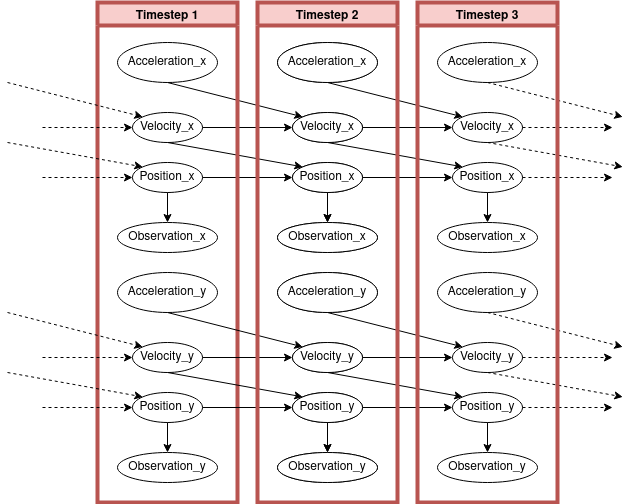

The diagram above was exported from draw.io. Its source (the exported page's mxGraphModel, read from the mxfile embedded in the PNG):
<mxGraphModel dx="1332" dy="764" grid="1" gridSize="10" guides="1" tooltips="1" connect="1" arrows="1" fold="1" page="1" pageScale="1" pageWidth="850" pageHeight="1100" math="0" shadow="0">
  <root>
    <mxCell id="0" />
    <mxCell id="1" parent="0" />
    <mxCell id="fEbVa7nP0stweXN6Et3m-1" value="Position_x" style="ellipse;whiteSpace=wrap;html=1;" vertex="1" parent="1">
      <mxGeometry x="125" y="340" width="70" height="30" as="geometry" />
    </mxCell>
    <mxCell id="fEbVa7nP0stweXN6Et3m-3" value="Acceleration_x" style="ellipse;whiteSpace=wrap;html=1;" vertex="1" parent="1">
      <mxGeometry x="110" y="220" width="100" height="40" as="geometry" />
    </mxCell>
    <mxCell id="fEbVa7nP0stweXN6Et3m-5" value="Velocity_x" style="ellipse;whiteSpace=wrap;html=1;" vertex="1" parent="1">
      <mxGeometry x="125" y="290" width="70" height="30" as="geometry" />
    </mxCell>
    <mxCell id="fEbVa7nP0stweXN6Et3m-7" value="Observation_x" style="ellipse;whiteSpace=wrap;html=1;" vertex="1" parent="1">
      <mxGeometry x="110" y="400" width="100" height="30" as="geometry" />
    </mxCell>
    <mxCell id="fEbVa7nP0stweXN6Et3m-9" value="" style="endArrow=classic;html=1;exitX=0.5;exitY=1;exitDx=0;exitDy=0;entryX=0;entryY=0;entryDx=0;entryDy=0;" edge="1" parent="1" source="fEbVa7nP0stweXN6Et3m-3" target="fEbVa7nP0stweXN6Et3m-15">
      <mxGeometry width="50" height="50" relative="1" as="geometry">
        <mxPoint x="230" y="420" as="sourcePoint" />
        <mxPoint x="280" y="370" as="targetPoint" />
      </mxGeometry>
    </mxCell>
    <mxCell id="fEbVa7nP0stweXN6Et3m-11" value="" style="endArrow=classic;html=1;exitX=0.5;exitY=1;exitDx=0;exitDy=0;entryX=0;entryY=0;entryDx=0;entryDy=0;" edge="1" parent="1" source="fEbVa7nP0stweXN6Et3m-5" target="fEbVa7nP0stweXN6Et3m-13">
      <mxGeometry width="50" height="50" relative="1" as="geometry">
        <mxPoint x="230" y="420" as="sourcePoint" />
        <mxPoint x="280" y="370" as="targetPoint" />
      </mxGeometry>
    </mxCell>
    <mxCell id="fEbVa7nP0stweXN6Et3m-12" value="" style="endArrow=classic;html=1;exitX=0.5;exitY=1;exitDx=0;exitDy=0;entryX=0.5;entryY=0;entryDx=0;entryDy=0;" edge="1" parent="1" source="fEbVa7nP0stweXN6Et3m-1" target="fEbVa7nP0stweXN6Et3m-7">
      <mxGeometry width="50" height="50" relative="1" as="geometry">
        <mxPoint x="230" y="420" as="sourcePoint" />
        <mxPoint x="280" y="370" as="targetPoint" />
      </mxGeometry>
    </mxCell>
    <mxCell id="fEbVa7nP0stweXN6Et3m-13" value="Position_x" style="ellipse;whiteSpace=wrap;html=1;" vertex="1" parent="1">
      <mxGeometry x="285" y="340" width="70" height="30" as="geometry" />
    </mxCell>
    <mxCell id="fEbVa7nP0stweXN6Et3m-14" value="Acceleration_x" style="ellipse;whiteSpace=wrap;html=1;" vertex="1" parent="1">
      <mxGeometry x="270" y="220" width="100" height="40" as="geometry" />
    </mxCell>
    <mxCell id="fEbVa7nP0stweXN6Et3m-15" value="Velocity_x" style="ellipse;whiteSpace=wrap;html=1;" vertex="1" parent="1">
      <mxGeometry x="285" y="290" width="70" height="30" as="geometry" />
    </mxCell>
    <mxCell id="fEbVa7nP0stweXN6Et3m-16" value="Observation_x" style="ellipse;whiteSpace=wrap;html=1;" vertex="1" parent="1">
      <mxGeometry x="270" y="400" width="100" height="30" as="geometry" />
    </mxCell>
    <mxCell id="fEbVa7nP0stweXN6Et3m-20" value="" style="endArrow=classic;html=1;exitX=1;exitY=0.5;exitDx=0;exitDy=0;entryX=0;entryY=0.5;entryDx=0;entryDy=0;" edge="1" parent="1" source="fEbVa7nP0stweXN6Et3m-1" target="fEbVa7nP0stweXN6Et3m-13">
      <mxGeometry width="50" height="50" relative="1" as="geometry">
        <mxPoint x="210" y="420" as="sourcePoint" />
        <mxPoint x="260" y="370" as="targetPoint" />
      </mxGeometry>
    </mxCell>
    <mxCell id="fEbVa7nP0stweXN6Et3m-21" value="" style="endArrow=classic;html=1;exitX=1;exitY=0.5;exitDx=0;exitDy=0;entryX=0;entryY=0.5;entryDx=0;entryDy=0;" edge="1" parent="1" source="fEbVa7nP0stweXN6Et3m-5" target="fEbVa7nP0stweXN6Et3m-15">
      <mxGeometry width="50" height="50" relative="1" as="geometry">
        <mxPoint x="210" y="420" as="sourcePoint" />
        <mxPoint x="260" y="370" as="targetPoint" />
      </mxGeometry>
    </mxCell>
    <mxCell id="fEbVa7nP0stweXN6Et3m-22" value="" style="endArrow=classic;html=1;exitX=0.5;exitY=1;exitDx=0;exitDy=0;" edge="1" parent="1" source="fEbVa7nP0stweXN6Et3m-13">
      <mxGeometry width="50" height="50" relative="1" as="geometry">
        <mxPoint x="210" y="420" as="sourcePoint" />
        <mxPoint x="320" y="400" as="targetPoint" />
      </mxGeometry>
    </mxCell>
    <mxCell id="fEbVa7nP0stweXN6Et3m-23" value="Position_x" style="ellipse;whiteSpace=wrap;html=1;" vertex="1" parent="1">
      <mxGeometry x="285" y="340" width="70" height="30" as="geometry" />
    </mxCell>
    <mxCell id="fEbVa7nP0stweXN6Et3m-24" value="Acceleration_x" style="ellipse;whiteSpace=wrap;html=1;" vertex="1" parent="1">
      <mxGeometry x="270" y="220" width="100" height="40" as="geometry" />
    </mxCell>
    <mxCell id="fEbVa7nP0stweXN6Et3m-25" value="Velocity_x" style="ellipse;whiteSpace=wrap;html=1;" vertex="1" parent="1">
      <mxGeometry x="285" y="290" width="70" height="30" as="geometry" />
    </mxCell>
    <mxCell id="fEbVa7nP0stweXN6Et3m-26" value="Observation_x" style="ellipse;whiteSpace=wrap;html=1;" vertex="1" parent="1">
      <mxGeometry x="270" y="400" width="100" height="30" as="geometry" />
    </mxCell>
    <mxCell id="fEbVa7nP0stweXN6Et3m-27" value="" style="endArrow=classic;html=1;exitX=0.5;exitY=1;exitDx=0;exitDy=0;entryX=0;entryY=0;entryDx=0;entryDy=0;" edge="1" parent="1" source="fEbVa7nP0stweXN6Et3m-24">
      <mxGeometry width="50" height="50" relative="1" as="geometry">
        <mxPoint x="390" y="420" as="sourcePoint" />
        <mxPoint x="455.25126265847086" y="294.3933982822018" as="targetPoint" />
      </mxGeometry>
    </mxCell>
    <mxCell id="fEbVa7nP0stweXN6Et3m-28" value="" style="endArrow=classic;html=1;exitX=0.5;exitY=1;exitDx=0;exitDy=0;entryX=0;entryY=0;entryDx=0;entryDy=0;" edge="1" parent="1" source="fEbVa7nP0stweXN6Et3m-25">
      <mxGeometry width="50" height="50" relative="1" as="geometry">
        <mxPoint x="390" y="420" as="sourcePoint" />
        <mxPoint x="455.25126265847086" y="344.3933982822018" as="targetPoint" />
      </mxGeometry>
    </mxCell>
    <mxCell id="fEbVa7nP0stweXN6Et3m-29" value="" style="endArrow=classic;html=1;exitX=0.5;exitY=1;exitDx=0;exitDy=0;entryX=0.5;entryY=0;entryDx=0;entryDy=0;" edge="1" parent="1" source="fEbVa7nP0stweXN6Et3m-23" target="fEbVa7nP0stweXN6Et3m-26">
      <mxGeometry width="50" height="50" relative="1" as="geometry">
        <mxPoint x="390" y="420" as="sourcePoint" />
        <mxPoint x="440" y="370" as="targetPoint" />
      </mxGeometry>
    </mxCell>
    <mxCell id="fEbVa7nP0stweXN6Et3m-30" value="" style="endArrow=classic;html=1;exitX=1;exitY=0.5;exitDx=0;exitDy=0;entryX=0;entryY=0.5;entryDx=0;entryDy=0;" edge="1" parent="1" source="fEbVa7nP0stweXN6Et3m-23">
      <mxGeometry width="50" height="50" relative="1" as="geometry">
        <mxPoint x="370" y="420" as="sourcePoint" />
        <mxPoint x="445" y="355" as="targetPoint" />
      </mxGeometry>
    </mxCell>
    <mxCell id="fEbVa7nP0stweXN6Et3m-31" value="" style="endArrow=classic;html=1;exitX=1;exitY=0.5;exitDx=0;exitDy=0;entryX=0;entryY=0.5;entryDx=0;entryDy=0;" edge="1" parent="1" source="fEbVa7nP0stweXN6Et3m-25">
      <mxGeometry width="50" height="50" relative="1" as="geometry">
        <mxPoint x="370" y="420" as="sourcePoint" />
        <mxPoint x="445" y="305" as="targetPoint" />
      </mxGeometry>
    </mxCell>
    <mxCell id="fEbVa7nP0stweXN6Et3m-32" value="Position_x" style="ellipse;whiteSpace=wrap;html=1;" vertex="1" parent="1">
      <mxGeometry x="445" y="340" width="70" height="30" as="geometry" />
    </mxCell>
    <mxCell id="fEbVa7nP0stweXN6Et3m-33" value="Acceleration_x" style="ellipse;whiteSpace=wrap;html=1;" vertex="1" parent="1">
      <mxGeometry x="430" y="220" width="100" height="40" as="geometry" />
    </mxCell>
    <mxCell id="fEbVa7nP0stweXN6Et3m-34" value="Velocity_x" style="ellipse;whiteSpace=wrap;html=1;" vertex="1" parent="1">
      <mxGeometry x="445" y="290" width="70" height="30" as="geometry" />
    </mxCell>
    <mxCell id="fEbVa7nP0stweXN6Et3m-35" value="Observation_x" style="ellipse;whiteSpace=wrap;html=1;" vertex="1" parent="1">
      <mxGeometry x="430" y="400" width="100" height="30" as="geometry" />
    </mxCell>
    <mxCell id="fEbVa7nP0stweXN6Et3m-36" value="" style="endArrow=classic;html=1;exitX=0.5;exitY=1;exitDx=0;exitDy=0;entryX=0;entryY=0;entryDx=0;entryDy=0;dashed=1;" edge="1" parent="1" source="fEbVa7nP0stweXN6Et3m-33">
      <mxGeometry width="50" height="50" relative="1" as="geometry">
        <mxPoint x="550" y="420" as="sourcePoint" />
        <mxPoint x="615.2512626584709" y="294.3933982822018" as="targetPoint" />
      </mxGeometry>
    </mxCell>
    <mxCell id="fEbVa7nP0stweXN6Et3m-37" value="" style="endArrow=classic;html=1;exitX=0.5;exitY=1;exitDx=0;exitDy=0;entryX=0;entryY=0;entryDx=0;entryDy=0;dashed=1;" edge="1" parent="1" source="fEbVa7nP0stweXN6Et3m-34">
      <mxGeometry width="50" height="50" relative="1" as="geometry">
        <mxPoint x="550" y="420" as="sourcePoint" />
        <mxPoint x="615.2512626584709" y="344.3933982822018" as="targetPoint" />
      </mxGeometry>
    </mxCell>
    <mxCell id="fEbVa7nP0stweXN6Et3m-38" value="" style="endArrow=classic;html=1;exitX=0.5;exitY=1;exitDx=0;exitDy=0;entryX=0.5;entryY=0;entryDx=0;entryDy=0;" edge="1" parent="1" source="fEbVa7nP0stweXN6Et3m-32" target="fEbVa7nP0stweXN6Et3m-35">
      <mxGeometry width="50" height="50" relative="1" as="geometry">
        <mxPoint x="550" y="420" as="sourcePoint" />
        <mxPoint x="600" y="370" as="targetPoint" />
      </mxGeometry>
    </mxCell>
    <mxCell id="fEbVa7nP0stweXN6Et3m-39" value="" style="endArrow=classic;html=1;exitX=1;exitY=0.5;exitDx=0;exitDy=0;entryX=0;entryY=0.5;entryDx=0;entryDy=0;dashed=1;" edge="1" parent="1" source="fEbVa7nP0stweXN6Et3m-32">
      <mxGeometry width="50" height="50" relative="1" as="geometry">
        <mxPoint x="530" y="420" as="sourcePoint" />
        <mxPoint x="605" y="355" as="targetPoint" />
      </mxGeometry>
    </mxCell>
    <mxCell id="fEbVa7nP0stweXN6Et3m-40" value="" style="endArrow=classic;html=1;exitX=1;exitY=0.5;exitDx=0;exitDy=0;entryX=0;entryY=0.5;entryDx=0;entryDy=0;dashed=1;" edge="1" parent="1" source="fEbVa7nP0stweXN6Et3m-34">
      <mxGeometry width="50" height="50" relative="1" as="geometry">
        <mxPoint x="530" y="420" as="sourcePoint" />
        <mxPoint x="605" y="305" as="targetPoint" />
      </mxGeometry>
    </mxCell>
    <mxCell id="fEbVa7nP0stweXN6Et3m-45" value="Timestep 1" style="swimlane;glass=0;strokeWidth=4;fillColor=#f8cecc;strokeColor=#b85450;" vertex="1" parent="1">
      <mxGeometry x="90" y="180" width="140" height="500" as="geometry" />
    </mxCell>
    <mxCell id="fEbVa7nP0stweXN6Et3m-57" value="Position_y" style="ellipse;whiteSpace=wrap;html=1;" vertex="1" parent="fEbVa7nP0stweXN6Et3m-45">
      <mxGeometry x="35.00000000000001" y="390" width="70" height="30" as="geometry" />
    </mxCell>
    <mxCell id="fEbVa7nP0stweXN6Et3m-58" value="Acceleration_y" style="ellipse;whiteSpace=wrap;html=1;" vertex="1" parent="fEbVa7nP0stweXN6Et3m-45">
      <mxGeometry x="20.000000000000007" y="270" width="100" height="40" as="geometry" />
    </mxCell>
    <mxCell id="fEbVa7nP0stweXN6Et3m-59" value="Velocity_y" style="ellipse;whiteSpace=wrap;html=1;" vertex="1" parent="fEbVa7nP0stweXN6Et3m-45">
      <mxGeometry x="35.00000000000001" y="340" width="70" height="30" as="geometry" />
    </mxCell>
    <mxCell id="fEbVa7nP0stweXN6Et3m-60" value="Observation_y" style="ellipse;whiteSpace=wrap;html=1;" vertex="1" parent="fEbVa7nP0stweXN6Et3m-45">
      <mxGeometry x="20.000000000000007" y="450" width="100" height="30" as="geometry" />
    </mxCell>
    <mxCell id="fEbVa7nP0stweXN6Et3m-61" value="" style="endArrow=classic;html=1;exitX=0.5;exitY=1;exitDx=0;exitDy=0;entryX=0;entryY=0;entryDx=0;entryDy=0;" edge="1" parent="fEbVa7nP0stweXN6Et3m-45" source="fEbVa7nP0stweXN6Et3m-58" target="fEbVa7nP0stweXN6Et3m-66">
      <mxGeometry width="50" height="50" relative="1" as="geometry">
        <mxPoint x="140" y="470" as="sourcePoint" />
        <mxPoint x="190" y="420" as="targetPoint" />
      </mxGeometry>
    </mxCell>
    <mxCell id="fEbVa7nP0stweXN6Et3m-62" value="" style="endArrow=classic;html=1;exitX=0.5;exitY=1;exitDx=0;exitDy=0;entryX=0;entryY=0;entryDx=0;entryDy=0;" edge="1" parent="fEbVa7nP0stweXN6Et3m-45" source="fEbVa7nP0stweXN6Et3m-59" target="fEbVa7nP0stweXN6Et3m-64">
      <mxGeometry width="50" height="50" relative="1" as="geometry">
        <mxPoint x="140" y="470" as="sourcePoint" />
        <mxPoint x="190" y="420" as="targetPoint" />
      </mxGeometry>
    </mxCell>
    <mxCell id="fEbVa7nP0stweXN6Et3m-63" value="" style="endArrow=classic;html=1;exitX=0.5;exitY=1;exitDx=0;exitDy=0;entryX=0.5;entryY=0;entryDx=0;entryDy=0;" edge="1" parent="fEbVa7nP0stweXN6Et3m-45" source="fEbVa7nP0stweXN6Et3m-57" target="fEbVa7nP0stweXN6Et3m-60">
      <mxGeometry width="50" height="50" relative="1" as="geometry">
        <mxPoint x="140" y="470" as="sourcePoint" />
        <mxPoint x="190" y="420" as="targetPoint" />
      </mxGeometry>
    </mxCell>
    <mxCell id="fEbVa7nP0stweXN6Et3m-64" value="Position_x" style="ellipse;whiteSpace=wrap;html=1;" vertex="1" parent="fEbVa7nP0stweXN6Et3m-45">
      <mxGeometry x="195" y="390" width="70" height="30" as="geometry" />
    </mxCell>
    <mxCell id="fEbVa7nP0stweXN6Et3m-65" value="Acceleration_x" style="ellipse;whiteSpace=wrap;html=1;" vertex="1" parent="fEbVa7nP0stweXN6Et3m-45">
      <mxGeometry x="180" y="270" width="100" height="40" as="geometry" />
    </mxCell>
    <mxCell id="fEbVa7nP0stweXN6Et3m-66" value="Velocity_x" style="ellipse;whiteSpace=wrap;html=1;" vertex="1" parent="fEbVa7nP0stweXN6Et3m-45">
      <mxGeometry x="195" y="340" width="70" height="30" as="geometry" />
    </mxCell>
    <mxCell id="fEbVa7nP0stweXN6Et3m-67" value="Observation_x" style="ellipse;whiteSpace=wrap;html=1;" vertex="1" parent="fEbVa7nP0stweXN6Et3m-45">
      <mxGeometry x="180" y="450" width="100" height="30" as="geometry" />
    </mxCell>
    <mxCell id="fEbVa7nP0stweXN6Et3m-68" value="" style="endArrow=classic;html=1;exitX=1;exitY=0.5;exitDx=0;exitDy=0;entryX=0;entryY=0.5;entryDx=0;entryDy=0;" edge="1" parent="fEbVa7nP0stweXN6Et3m-45" source="fEbVa7nP0stweXN6Et3m-57" target="fEbVa7nP0stweXN6Et3m-64">
      <mxGeometry width="50" height="50" relative="1" as="geometry">
        <mxPoint x="120" y="470" as="sourcePoint" />
        <mxPoint x="170" y="420" as="targetPoint" />
      </mxGeometry>
    </mxCell>
    <mxCell id="fEbVa7nP0stweXN6Et3m-69" value="" style="endArrow=classic;html=1;exitX=1;exitY=0.5;exitDx=0;exitDy=0;entryX=0;entryY=0.5;entryDx=0;entryDy=0;" edge="1" parent="fEbVa7nP0stweXN6Et3m-45" source="fEbVa7nP0stweXN6Et3m-59" target="fEbVa7nP0stweXN6Et3m-66">
      <mxGeometry width="50" height="50" relative="1" as="geometry">
        <mxPoint x="120" y="470" as="sourcePoint" />
        <mxPoint x="170" y="420" as="targetPoint" />
      </mxGeometry>
    </mxCell>
    <mxCell id="fEbVa7nP0stweXN6Et3m-70" value="" style="endArrow=classic;html=1;exitX=0.5;exitY=1;exitDx=0;exitDy=0;" edge="1" parent="fEbVa7nP0stweXN6Et3m-45" source="fEbVa7nP0stweXN6Et3m-64">
      <mxGeometry width="50" height="50" relative="1" as="geometry">
        <mxPoint x="120" y="470" as="sourcePoint" />
        <mxPoint x="230" y="450" as="targetPoint" />
      </mxGeometry>
    </mxCell>
    <mxCell id="fEbVa7nP0stweXN6Et3m-71" value="Position_y" style="ellipse;whiteSpace=wrap;html=1;" vertex="1" parent="fEbVa7nP0stweXN6Et3m-45">
      <mxGeometry x="195" y="390" width="70" height="30" as="geometry" />
    </mxCell>
    <mxCell id="fEbVa7nP0stweXN6Et3m-72" value="Acceleration_y" style="ellipse;whiteSpace=wrap;html=1;" vertex="1" parent="fEbVa7nP0stweXN6Et3m-45">
      <mxGeometry x="180" y="270" width="100" height="40" as="geometry" />
    </mxCell>
    <mxCell id="fEbVa7nP0stweXN6Et3m-73" value="Velocity_y" style="ellipse;whiteSpace=wrap;html=1;" vertex="1" parent="fEbVa7nP0stweXN6Et3m-45">
      <mxGeometry x="195" y="340" width="70" height="30" as="geometry" />
    </mxCell>
    <mxCell id="fEbVa7nP0stweXN6Et3m-74" value="Observation_y" style="ellipse;whiteSpace=wrap;html=1;" vertex="1" parent="fEbVa7nP0stweXN6Et3m-45">
      <mxGeometry x="180" y="450" width="100" height="30" as="geometry" />
    </mxCell>
    <mxCell id="fEbVa7nP0stweXN6Et3m-75" value="" style="endArrow=classic;html=1;exitX=0.5;exitY=1;exitDx=0;exitDy=0;entryX=0;entryY=0;entryDx=0;entryDy=0;" edge="1" parent="fEbVa7nP0stweXN6Et3m-45" source="fEbVa7nP0stweXN6Et3m-72">
      <mxGeometry width="50" height="50" relative="1" as="geometry">
        <mxPoint x="300" y="470" as="sourcePoint" />
        <mxPoint x="365.25126265847075" y="344.3933982822018" as="targetPoint" />
      </mxGeometry>
    </mxCell>
    <mxCell id="fEbVa7nP0stweXN6Et3m-76" value="" style="endArrow=classic;html=1;exitX=0.5;exitY=1;exitDx=0;exitDy=0;entryX=0;entryY=0;entryDx=0;entryDy=0;" edge="1" parent="fEbVa7nP0stweXN6Et3m-45" source="fEbVa7nP0stweXN6Et3m-73">
      <mxGeometry width="50" height="50" relative="1" as="geometry">
        <mxPoint x="300" y="470" as="sourcePoint" />
        <mxPoint x="365.25126265847075" y="394.3933982822018" as="targetPoint" />
      </mxGeometry>
    </mxCell>
    <mxCell id="fEbVa7nP0stweXN6Et3m-77" value="" style="endArrow=classic;html=1;exitX=0.5;exitY=1;exitDx=0;exitDy=0;entryX=0.5;entryY=0;entryDx=0;entryDy=0;" edge="1" parent="fEbVa7nP0stweXN6Et3m-45" source="fEbVa7nP0stweXN6Et3m-71" target="fEbVa7nP0stweXN6Et3m-74">
      <mxGeometry width="50" height="50" relative="1" as="geometry">
        <mxPoint x="300" y="470" as="sourcePoint" />
        <mxPoint x="350" y="420" as="targetPoint" />
      </mxGeometry>
    </mxCell>
    <mxCell id="fEbVa7nP0stweXN6Et3m-78" value="" style="endArrow=classic;html=1;exitX=1;exitY=0.5;exitDx=0;exitDy=0;entryX=0;entryY=0.5;entryDx=0;entryDy=0;" edge="1" parent="fEbVa7nP0stweXN6Et3m-45" source="fEbVa7nP0stweXN6Et3m-71">
      <mxGeometry width="50" height="50" relative="1" as="geometry">
        <mxPoint x="280" y="470" as="sourcePoint" />
        <mxPoint x="355" y="405" as="targetPoint" />
      </mxGeometry>
    </mxCell>
    <mxCell id="fEbVa7nP0stweXN6Et3m-79" value="" style="endArrow=classic;html=1;exitX=1;exitY=0.5;exitDx=0;exitDy=0;entryX=0;entryY=0.5;entryDx=0;entryDy=0;" edge="1" parent="fEbVa7nP0stweXN6Et3m-45" source="fEbVa7nP0stweXN6Et3m-73">
      <mxGeometry width="50" height="50" relative="1" as="geometry">
        <mxPoint x="280" y="470" as="sourcePoint" />
        <mxPoint x="355" y="355" as="targetPoint" />
      </mxGeometry>
    </mxCell>
    <mxCell id="fEbVa7nP0stweXN6Et3m-80" value="Position_y" style="ellipse;whiteSpace=wrap;html=1;" vertex="1" parent="fEbVa7nP0stweXN6Et3m-45">
      <mxGeometry x="355" y="390" width="70" height="30" as="geometry" />
    </mxCell>
    <mxCell id="fEbVa7nP0stweXN6Et3m-81" value="Acceleration_y" style="ellipse;whiteSpace=wrap;html=1;" vertex="1" parent="fEbVa7nP0stweXN6Et3m-45">
      <mxGeometry x="340" y="270" width="100" height="40" as="geometry" />
    </mxCell>
    <mxCell id="fEbVa7nP0stweXN6Et3m-82" value="Velocity_y" style="ellipse;whiteSpace=wrap;html=1;" vertex="1" parent="fEbVa7nP0stweXN6Et3m-45">
      <mxGeometry x="355" y="340" width="70" height="30" as="geometry" />
    </mxCell>
    <mxCell id="fEbVa7nP0stweXN6Et3m-83" value="Observation_y" style="ellipse;whiteSpace=wrap;html=1;" vertex="1" parent="fEbVa7nP0stweXN6Et3m-45">
      <mxGeometry x="340" y="450" width="100" height="30" as="geometry" />
    </mxCell>
    <mxCell id="fEbVa7nP0stweXN6Et3m-84" value="" style="endArrow=classic;html=1;exitX=0.5;exitY=1;exitDx=0;exitDy=0;entryX=0;entryY=0;entryDx=0;entryDy=0;dashed=1;" edge="1" parent="fEbVa7nP0stweXN6Et3m-45" source="fEbVa7nP0stweXN6Et3m-81">
      <mxGeometry width="50" height="50" relative="1" as="geometry">
        <mxPoint x="460" y="470" as="sourcePoint" />
        <mxPoint x="525.2512626584708" y="344.3933982822018" as="targetPoint" />
      </mxGeometry>
    </mxCell>
    <mxCell id="fEbVa7nP0stweXN6Et3m-85" value="" style="endArrow=classic;html=1;exitX=0.5;exitY=1;exitDx=0;exitDy=0;entryX=0;entryY=0;entryDx=0;entryDy=0;dashed=1;" edge="1" parent="fEbVa7nP0stweXN6Et3m-45" source="fEbVa7nP0stweXN6Et3m-82">
      <mxGeometry width="50" height="50" relative="1" as="geometry">
        <mxPoint x="460" y="470" as="sourcePoint" />
        <mxPoint x="525.2512626584708" y="394.3933982822018" as="targetPoint" />
      </mxGeometry>
    </mxCell>
    <mxCell id="fEbVa7nP0stweXN6Et3m-86" value="" style="endArrow=classic;html=1;exitX=0.5;exitY=1;exitDx=0;exitDy=0;entryX=0.5;entryY=0;entryDx=0;entryDy=0;" edge="1" parent="fEbVa7nP0stweXN6Et3m-45" source="fEbVa7nP0stweXN6Et3m-80" target="fEbVa7nP0stweXN6Et3m-83">
      <mxGeometry width="50" height="50" relative="1" as="geometry">
        <mxPoint x="460" y="470" as="sourcePoint" />
        <mxPoint x="510" y="420" as="targetPoint" />
      </mxGeometry>
    </mxCell>
    <mxCell id="fEbVa7nP0stweXN6Et3m-87" value="" style="endArrow=classic;html=1;exitX=1;exitY=0.5;exitDx=0;exitDy=0;entryX=0;entryY=0.5;entryDx=0;entryDy=0;dashed=1;" edge="1" parent="fEbVa7nP0stweXN6Et3m-45" source="fEbVa7nP0stweXN6Et3m-80">
      <mxGeometry width="50" height="50" relative="1" as="geometry">
        <mxPoint x="440" y="470" as="sourcePoint" />
        <mxPoint x="515" y="405" as="targetPoint" />
      </mxGeometry>
    </mxCell>
    <mxCell id="fEbVa7nP0stweXN6Et3m-88" value="" style="endArrow=classic;html=1;exitX=1;exitY=0.5;exitDx=0;exitDy=0;entryX=0;entryY=0.5;entryDx=0;entryDy=0;dashed=1;" edge="1" parent="fEbVa7nP0stweXN6Et3m-45" source="fEbVa7nP0stweXN6Et3m-82">
      <mxGeometry width="50" height="50" relative="1" as="geometry">
        <mxPoint x="440" y="470" as="sourcePoint" />
        <mxPoint x="515" y="355" as="targetPoint" />
      </mxGeometry>
    </mxCell>
    <mxCell id="fEbVa7nP0stweXN6Et3m-89" value="" style="endArrow=classic;html=1;exitX=0.5;exitY=1;exitDx=0;exitDy=0;entryX=0;entryY=0;entryDx=0;entryDy=0;dashed=1;" edge="1" parent="fEbVa7nP0stweXN6Et3m-45">
      <mxGeometry width="50" height="50" relative="1" as="geometry">
        <mxPoint x="-90" y="310" as="sourcePoint" />
        <mxPoint x="45.25126265847076" y="344.3933982822018" as="targetPoint" />
      </mxGeometry>
    </mxCell>
    <mxCell id="fEbVa7nP0stweXN6Et3m-90" value="" style="endArrow=classic;html=1;exitX=0.5;exitY=1;exitDx=0;exitDy=0;entryX=0;entryY=0;entryDx=0;entryDy=0;dashed=1;" edge="1" parent="fEbVa7nP0stweXN6Et3m-45">
      <mxGeometry width="50" height="50" relative="1" as="geometry">
        <mxPoint x="-90" y="370" as="sourcePoint" />
        <mxPoint x="45.25126265847076" y="394.3933982822018" as="targetPoint" />
      </mxGeometry>
    </mxCell>
    <mxCell id="fEbVa7nP0stweXN6Et3m-91" value="" style="endArrow=classic;html=1;exitX=1;exitY=0.5;exitDx=0;exitDy=0;entryX=0;entryY=0.5;entryDx=0;entryDy=0;dashed=1;" edge="1" parent="fEbVa7nP0stweXN6Et3m-45">
      <mxGeometry width="50" height="50" relative="1" as="geometry">
        <mxPoint x="-55" y="405" as="sourcePoint" />
        <mxPoint x="35.00000000000001" y="405" as="targetPoint" />
      </mxGeometry>
    </mxCell>
    <mxCell id="fEbVa7nP0stweXN6Et3m-92" value="" style="endArrow=classic;html=1;exitX=1;exitY=0.5;exitDx=0;exitDy=0;entryX=0;entryY=0.5;entryDx=0;entryDy=0;dashed=1;" edge="1" parent="fEbVa7nP0stweXN6Et3m-45">
      <mxGeometry width="50" height="50" relative="1" as="geometry">
        <mxPoint x="-55" y="355" as="sourcePoint" />
        <mxPoint x="35.00000000000001" y="355" as="targetPoint" />
      </mxGeometry>
    </mxCell>
    <mxCell id="fEbVa7nP0stweXN6Et3m-46" value="Timestep 2" style="swimlane;glass=0;strokeWidth=4;fillColor=#f8cecc;strokeColor=#b85450;" vertex="1" parent="1">
      <mxGeometry x="250" y="180" width="140" height="500" as="geometry" />
    </mxCell>
    <mxCell id="fEbVa7nP0stweXN6Et3m-47" value="Timestep 3" style="swimlane;glass=0;strokeWidth=4;fillColor=#f8cecc;strokeColor=#b85450;" vertex="1" parent="1">
      <mxGeometry x="410" y="180" width="140" height="500" as="geometry" />
    </mxCell>
    <mxCell id="fEbVa7nP0stweXN6Et3m-52" value="" style="endArrow=classic;html=1;exitX=0.5;exitY=1;exitDx=0;exitDy=0;entryX=0;entryY=0;entryDx=0;entryDy=0;dashed=1;" edge="1" parent="1">
      <mxGeometry width="50" height="50" relative="1" as="geometry">
        <mxPoint y="260" as="sourcePoint" />
        <mxPoint x="135.25126265847075" y="294.3933982822018" as="targetPoint" />
      </mxGeometry>
    </mxCell>
    <mxCell id="fEbVa7nP0stweXN6Et3m-53" value="" style="endArrow=classic;html=1;exitX=0.5;exitY=1;exitDx=0;exitDy=0;entryX=0;entryY=0;entryDx=0;entryDy=0;dashed=1;" edge="1" parent="1">
      <mxGeometry width="50" height="50" relative="1" as="geometry">
        <mxPoint y="320" as="sourcePoint" />
        <mxPoint x="135.25126265847075" y="344.3933982822018" as="targetPoint" />
      </mxGeometry>
    </mxCell>
    <mxCell id="fEbVa7nP0stweXN6Et3m-55" value="" style="endArrow=classic;html=1;exitX=1;exitY=0.5;exitDx=0;exitDy=0;entryX=0;entryY=0.5;entryDx=0;entryDy=0;dashed=1;" edge="1" parent="1">
      <mxGeometry width="50" height="50" relative="1" as="geometry">
        <mxPoint x="35" y="355" as="sourcePoint" />
        <mxPoint x="125" y="355" as="targetPoint" />
      </mxGeometry>
    </mxCell>
    <mxCell id="fEbVa7nP0stweXN6Et3m-56" value="" style="endArrow=classic;html=1;exitX=1;exitY=0.5;exitDx=0;exitDy=0;entryX=0;entryY=0.5;entryDx=0;entryDy=0;dashed=1;" edge="1" parent="1">
      <mxGeometry width="50" height="50" relative="1" as="geometry">
        <mxPoint x="35" y="305" as="sourcePoint" />
        <mxPoint x="125" y="305" as="targetPoint" />
      </mxGeometry>
    </mxCell>
  </root>
</mxGraphModel>